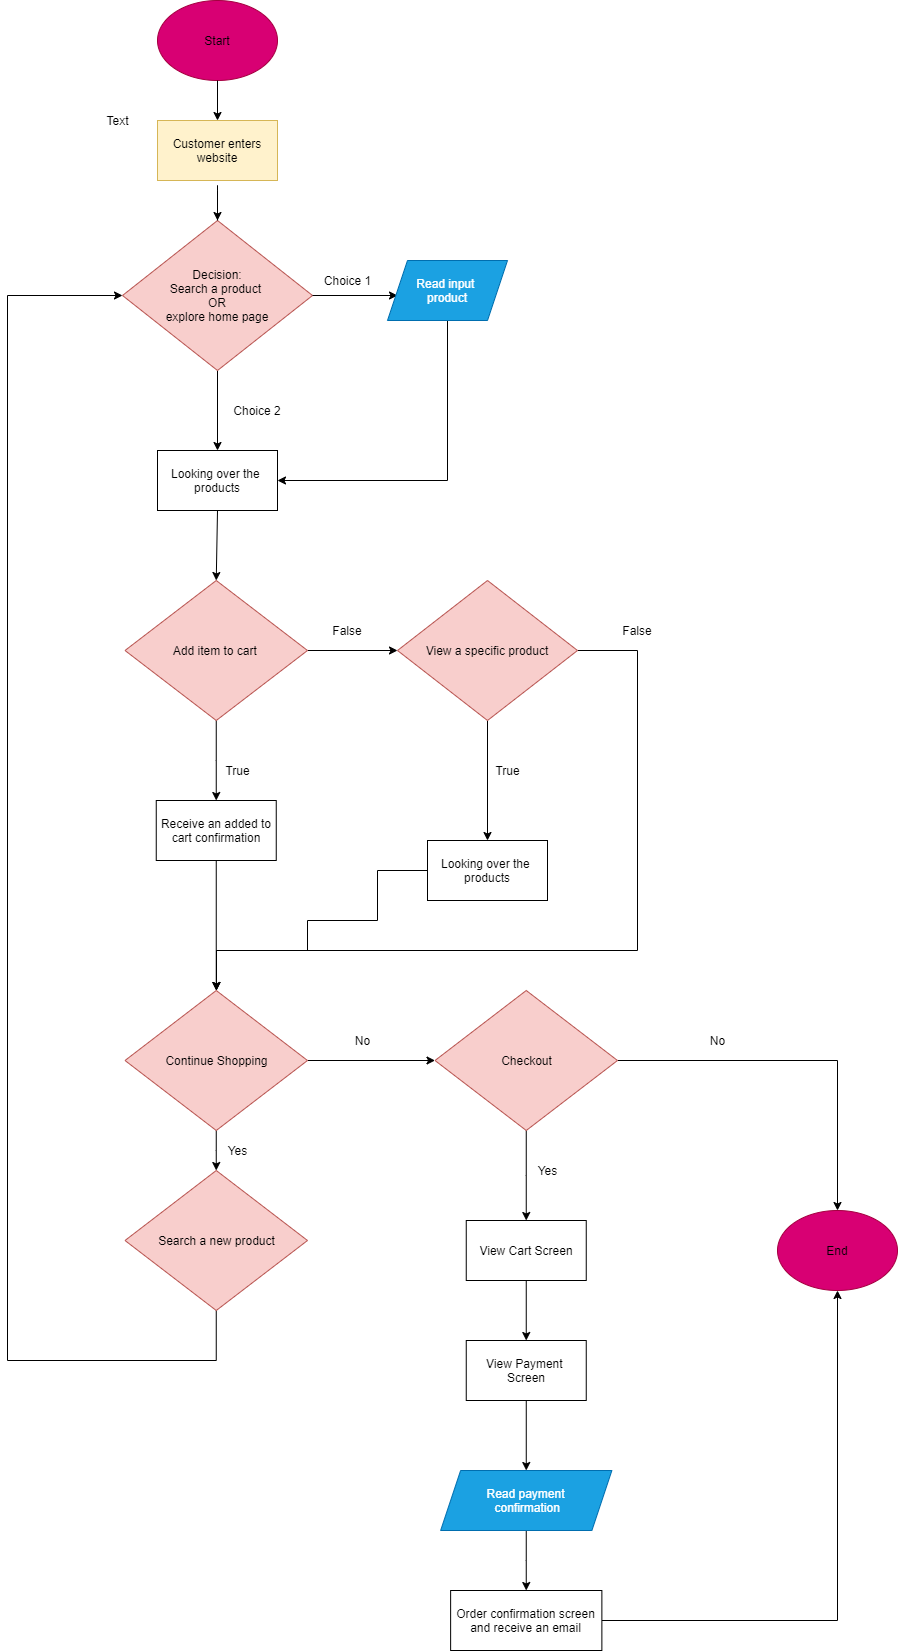

The diagram above was exported from draw.io. Its source (the exported page's mxGraphModel, read from the mxfile embedded in the PNG):
<mxGraphModel dx="3498" dy="1235" grid="1" gridSize="10" guides="1" tooltips="1" connect="1" arrows="1" fold="1" page="1" pageScale="1" pageWidth="850" pageHeight="1100" math="0" shadow="0">
  <root>
    <mxCell id="0" />
    <mxCell id="1" parent="0" />
    <mxCell id="2" value="&lt;font color=&quot;#000000&quot;&gt;Start&lt;/font&gt;" style="ellipse;whiteSpace=wrap;html=1;fillColor=#d80073;strokeColor=#A50040;fontColor=#ffffff;" vertex="1" parent="1">
      <mxGeometry x="40" y="20" width="120" height="80" as="geometry" />
    </mxCell>
    <mxCell id="3" value="&lt;font color=&quot;#000000&quot;&gt;Customer enters website&lt;br&gt;&lt;/font&gt;" style="rounded=0;whiteSpace=wrap;html=1;fillColor=#fff2cc;strokeColor=#d6b656;" vertex="1" parent="1">
      <mxGeometry x="40" y="140" width="120" height="60" as="geometry" />
    </mxCell>
    <mxCell id="16" style="edgeStyle=orthogonalEdgeStyle;rounded=0;orthogonalLoop=1;jettySize=auto;html=1;exitX=0.5;exitY=1;exitDx=0;exitDy=0;entryX=0.5;entryY=0;entryDx=0;entryDy=0;" edge="1" parent="1" source="4" target="13">
      <mxGeometry relative="1" as="geometry" />
    </mxCell>
    <mxCell id="4" value="&lt;font color=&quot;#000000&quot;&gt;Decision:&lt;br&gt;Search a product&amp;nbsp;&lt;br&gt;OR&lt;br&gt;explore home page&lt;/font&gt;" style="rhombus;whiteSpace=wrap;html=1;fillColor=#f8cecc;strokeColor=#b85450;" vertex="1" parent="1">
      <mxGeometry x="5" y="240" width="190" height="150" as="geometry" />
    </mxCell>
    <mxCell id="5" value="" style="endArrow=classic;html=1;entryX=0.5;entryY=0;entryDx=0;entryDy=0;" edge="1" parent="1" target="3">
      <mxGeometry width="50" height="50" relative="1" as="geometry">
        <mxPoint x="100" y="100" as="sourcePoint" />
        <mxPoint x="150" y="50" as="targetPoint" />
      </mxGeometry>
    </mxCell>
    <mxCell id="7" value="" style="endArrow=classic;html=1;" edge="1" parent="1" target="4">
      <mxGeometry width="50" height="50" relative="1" as="geometry">
        <mxPoint x="100" y="240" as="sourcePoint" />
        <mxPoint x="110" y="150" as="targetPoint" />
        <Array as="points">
          <mxPoint x="100" y="200" />
        </Array>
      </mxGeometry>
    </mxCell>
    <mxCell id="8" value="" style="endArrow=classic;html=1;exitX=1;exitY=0.5;exitDx=0;exitDy=0;" edge="1" parent="1" source="4">
      <mxGeometry width="50" height="50" relative="1" as="geometry">
        <mxPoint x="400" y="350" as="sourcePoint" />
        <mxPoint x="280" y="315" as="targetPoint" />
      </mxGeometry>
    </mxCell>
    <mxCell id="9" value="Choice 1&lt;br&gt;" style="text;html=1;align=center;verticalAlign=middle;resizable=0;points=[];autosize=1;" vertex="1" parent="1">
      <mxGeometry x="200" y="290" width="60" height="20" as="geometry" />
    </mxCell>
    <mxCell id="14" style="edgeStyle=orthogonalEdgeStyle;rounded=0;orthogonalLoop=1;jettySize=auto;html=1;entryX=1;entryY=0.5;entryDx=0;entryDy=0;" edge="1" parent="1" source="10" target="13">
      <mxGeometry relative="1" as="geometry">
        <Array as="points">
          <mxPoint x="330" y="500" />
        </Array>
      </mxGeometry>
    </mxCell>
    <mxCell id="10" value="Read input &lt;br&gt;product" style="shape=parallelogram;perimeter=parallelogramPerimeter;whiteSpace=wrap;html=1;fixedSize=1;fillColor=#1ba1e2;strokeColor=#006EAF;fontColor=#ffffff;" vertex="1" parent="1">
      <mxGeometry x="270" y="280" width="120" height="60" as="geometry" />
    </mxCell>
    <mxCell id="13" value="Looking over the&amp;nbsp;&lt;br&gt;products" style="rounded=0;whiteSpace=wrap;html=1;" vertex="1" parent="1">
      <mxGeometry x="40" y="470" width="120" height="60" as="geometry" />
    </mxCell>
    <mxCell id="17" value="Choice 2" style="text;html=1;strokeColor=none;fillColor=none;align=center;verticalAlign=middle;whiteSpace=wrap;rounded=0;" vertex="1" parent="1">
      <mxGeometry x="100" y="420" width="80" height="20" as="geometry" />
    </mxCell>
    <mxCell id="18" value="" style="endArrow=classic;html=1;exitX=0.5;exitY=1;exitDx=0;exitDy=0;entryX=0.5;entryY=0;entryDx=0;entryDy=0;" edge="1" parent="1" source="13" target="19">
      <mxGeometry width="50" height="50" relative="1" as="geometry">
        <mxPoint x="400" y="530" as="sourcePoint" />
        <mxPoint x="100" y="590" as="targetPoint" />
      </mxGeometry>
    </mxCell>
    <mxCell id="22" style="edgeStyle=orthogonalEdgeStyle;rounded=0;orthogonalLoop=1;jettySize=auto;html=1;" edge="1" parent="1" source="19" target="20">
      <mxGeometry relative="1" as="geometry" />
    </mxCell>
    <mxCell id="36" style="edgeStyle=orthogonalEdgeStyle;rounded=0;orthogonalLoop=1;jettySize=auto;html=1;entryX=0.5;entryY=0;entryDx=0;entryDy=0;" edge="1" parent="1" source="19" target="35">
      <mxGeometry relative="1" as="geometry" />
    </mxCell>
    <mxCell id="19" value="&lt;font color=&quot;#000000&quot;&gt;Add item to cart&amp;nbsp;&lt;br&gt;&lt;/font&gt;" style="rhombus;whiteSpace=wrap;html=1;fillColor=#f8cecc;strokeColor=#b85450;" vertex="1" parent="1">
      <mxGeometry x="7.5" y="600" width="182.5" height="140" as="geometry" />
    </mxCell>
    <mxCell id="29" style="edgeStyle=orthogonalEdgeStyle;rounded=0;orthogonalLoop=1;jettySize=auto;html=1;entryX=0.5;entryY=0;entryDx=0;entryDy=0;" edge="1" parent="1" source="20" target="28">
      <mxGeometry relative="1" as="geometry" />
    </mxCell>
    <mxCell id="32" style="edgeStyle=orthogonalEdgeStyle;rounded=0;orthogonalLoop=1;jettySize=auto;html=1;" edge="1" parent="1" source="20">
      <mxGeometry relative="1" as="geometry">
        <mxPoint x="99" y="1010" as="targetPoint" />
        <Array as="points">
          <mxPoint x="520" y="670" />
          <mxPoint x="520" y="970" />
          <mxPoint x="99" y="970" />
        </Array>
      </mxGeometry>
    </mxCell>
    <mxCell id="20" value="&lt;font color=&quot;#000000&quot;&gt;View a specific product&lt;br&gt;&lt;/font&gt;" style="rhombus;whiteSpace=wrap;html=1;fillColor=#f8cecc;strokeColor=#b85450;" vertex="1" parent="1">
      <mxGeometry x="280" y="600" width="180" height="140" as="geometry" />
    </mxCell>
    <mxCell id="23" value="False" style="text;html=1;strokeColor=none;fillColor=none;align=center;verticalAlign=middle;whiteSpace=wrap;rounded=0;" vertex="1" parent="1">
      <mxGeometry x="210" y="640" width="40" height="20" as="geometry" />
    </mxCell>
    <mxCell id="24" value="True" style="text;html=1;align=center;verticalAlign=middle;resizable=0;points=[];autosize=1;" vertex="1" parent="1">
      <mxGeometry x="100" y="780" width="40" height="20" as="geometry" />
    </mxCell>
    <mxCell id="40" style="edgeStyle=orthogonalEdgeStyle;rounded=0;orthogonalLoop=1;jettySize=auto;html=1;entryX=0.5;entryY=0;entryDx=0;entryDy=0;" edge="1" parent="1" source="25" target="39">
      <mxGeometry relative="1" as="geometry" />
    </mxCell>
    <mxCell id="44" style="edgeStyle=orthogonalEdgeStyle;rounded=0;orthogonalLoop=1;jettySize=auto;html=1;entryX=0;entryY=0.5;entryDx=0;entryDy=0;" edge="1" parent="1" source="25" target="43">
      <mxGeometry relative="1" as="geometry" />
    </mxCell>
    <mxCell id="25" value="&lt;font color=&quot;#000000&quot;&gt;Continue Shopping&lt;br&gt;&lt;/font&gt;" style="rhombus;whiteSpace=wrap;html=1;fillColor=#f8cecc;strokeColor=#b85450;" vertex="1" parent="1">
      <mxGeometry x="7.5" y="1010" width="182.5" height="140" as="geometry" />
    </mxCell>
    <mxCell id="30" style="edgeStyle=orthogonalEdgeStyle;rounded=0;orthogonalLoop=1;jettySize=auto;html=1;" edge="1" parent="1" source="28">
      <mxGeometry relative="1" as="geometry">
        <mxPoint x="99" y="1010" as="targetPoint" />
        <Array as="points">
          <mxPoint x="260" y="890" />
          <mxPoint x="260" y="940" />
          <mxPoint x="190" y="940" />
          <mxPoint x="190" y="970" />
          <mxPoint x="99" y="970" />
        </Array>
      </mxGeometry>
    </mxCell>
    <mxCell id="28" value="Looking over the&amp;nbsp;&lt;br&gt;products" style="rounded=0;whiteSpace=wrap;html=1;" vertex="1" parent="1">
      <mxGeometry x="310" y="860" width="120" height="60" as="geometry" />
    </mxCell>
    <mxCell id="33" value="False" style="text;html=1;strokeColor=none;fillColor=none;align=center;verticalAlign=middle;whiteSpace=wrap;rounded=0;" vertex="1" parent="1">
      <mxGeometry x="500" y="640" width="40" height="20" as="geometry" />
    </mxCell>
    <mxCell id="34" value="True" style="text;html=1;align=center;verticalAlign=middle;resizable=0;points=[];autosize=1;" vertex="1" parent="1">
      <mxGeometry x="370" y="780" width="40" height="20" as="geometry" />
    </mxCell>
    <mxCell id="37" style="edgeStyle=orthogonalEdgeStyle;rounded=0;orthogonalLoop=1;jettySize=auto;html=1;entryX=0.5;entryY=0;entryDx=0;entryDy=0;" edge="1" parent="1" source="35" target="25">
      <mxGeometry relative="1" as="geometry" />
    </mxCell>
    <mxCell id="35" value="Receive an added to cart confirmation" style="rounded=0;whiteSpace=wrap;html=1;" vertex="1" parent="1">
      <mxGeometry x="38.75" y="820" width="120" height="60" as="geometry" />
    </mxCell>
    <mxCell id="60" style="edgeStyle=orthogonalEdgeStyle;rounded=0;orthogonalLoop=1;jettySize=auto;html=1;entryX=0;entryY=0.5;entryDx=0;entryDy=0;" edge="1" parent="1" source="39" target="4">
      <mxGeometry relative="1" as="geometry">
        <mxPoint x="-90" y="310" as="targetPoint" />
        <Array as="points">
          <mxPoint x="99" y="1380" />
          <mxPoint x="-110" y="1380" />
          <mxPoint x="-110" y="315" />
        </Array>
      </mxGeometry>
    </mxCell>
    <mxCell id="39" value="&lt;font color=&quot;#000000&quot;&gt;Search a new product&lt;br&gt;&lt;/font&gt;" style="rhombus;whiteSpace=wrap;html=1;fillColor=#f8cecc;strokeColor=#b85450;" vertex="1" parent="1">
      <mxGeometry x="7.5" y="1190" width="182.5" height="140" as="geometry" />
    </mxCell>
    <mxCell id="41" value="Yes" style="text;html=1;align=center;verticalAlign=middle;resizable=0;points=[];autosize=1;" vertex="1" parent="1">
      <mxGeometry x="100" y="1160" width="40" height="20" as="geometry" />
    </mxCell>
    <mxCell id="47" style="edgeStyle=orthogonalEdgeStyle;rounded=0;orthogonalLoop=1;jettySize=auto;html=1;entryX=0.5;entryY=0;entryDx=0;entryDy=0;" edge="1" parent="1" source="43" target="46">
      <mxGeometry relative="1" as="geometry" />
    </mxCell>
    <mxCell id="50" style="edgeStyle=orthogonalEdgeStyle;rounded=0;orthogonalLoop=1;jettySize=auto;html=1;entryX=0.5;entryY=0;entryDx=0;entryDy=0;" edge="1" parent="1" source="43" target="49">
      <mxGeometry relative="1" as="geometry" />
    </mxCell>
    <mxCell id="43" value="&lt;font color=&quot;#000000&quot;&gt;Checkout&lt;br&gt;&lt;/font&gt;" style="rhombus;whiteSpace=wrap;html=1;fillColor=#f8cecc;strokeColor=#b85450;" vertex="1" parent="1">
      <mxGeometry x="317.5" y="1010" width="182.5" height="140" as="geometry" />
    </mxCell>
    <mxCell id="45" value="No" style="text;html=1;align=center;verticalAlign=middle;resizable=0;points=[];autosize=1;" vertex="1" parent="1">
      <mxGeometry x="230" y="1050" width="30" height="20" as="geometry" />
    </mxCell>
    <mxCell id="46" value="&lt;font color=&quot;#000000&quot;&gt;End&lt;/font&gt;" style="ellipse;whiteSpace=wrap;html=1;fillColor=#d80073;strokeColor=#A50040;fontColor=#ffffff;" vertex="1" parent="1">
      <mxGeometry x="660" y="1230" width="120" height="80" as="geometry" />
    </mxCell>
    <mxCell id="48" value="No" style="text;html=1;align=center;verticalAlign=middle;resizable=0;points=[];autosize=1;" vertex="1" parent="1">
      <mxGeometry x="585" y="1050" width="30" height="20" as="geometry" />
    </mxCell>
    <mxCell id="53" style="edgeStyle=orthogonalEdgeStyle;rounded=0;orthogonalLoop=1;jettySize=auto;html=1;entryX=0.5;entryY=0;entryDx=0;entryDy=0;" edge="1" parent="1" source="49" target="52">
      <mxGeometry relative="1" as="geometry" />
    </mxCell>
    <mxCell id="49" value="View Cart Screen" style="rounded=0;whiteSpace=wrap;html=1;" vertex="1" parent="1">
      <mxGeometry x="348.75" y="1240" width="120" height="60" as="geometry" />
    </mxCell>
    <mxCell id="51" value="Yes" style="text;html=1;align=center;verticalAlign=middle;resizable=0;points=[];autosize=1;" vertex="1" parent="1">
      <mxGeometry x="410" y="1180" width="40" height="20" as="geometry" />
    </mxCell>
    <mxCell id="55" style="edgeStyle=orthogonalEdgeStyle;rounded=0;orthogonalLoop=1;jettySize=auto;html=1;entryX=0.5;entryY=0;entryDx=0;entryDy=0;" edge="1" parent="1" source="52" target="54">
      <mxGeometry relative="1" as="geometry" />
    </mxCell>
    <mxCell id="52" value="View Payment &lt;br&gt;Screen" style="rounded=0;whiteSpace=wrap;html=1;" vertex="1" parent="1">
      <mxGeometry x="348.75" y="1360" width="120" height="60" as="geometry" />
    </mxCell>
    <mxCell id="57" style="edgeStyle=orthogonalEdgeStyle;rounded=0;orthogonalLoop=1;jettySize=auto;html=1;entryX=0.5;entryY=0;entryDx=0;entryDy=0;" edge="1" parent="1" source="54" target="56">
      <mxGeometry relative="1" as="geometry" />
    </mxCell>
    <mxCell id="54" value="Read payment&lt;br&gt;&amp;nbsp;confirmation" style="shape=parallelogram;perimeter=parallelogramPerimeter;whiteSpace=wrap;html=1;fixedSize=1;fillColor=#1ba1e2;strokeColor=#006EAF;fontColor=#ffffff;" vertex="1" parent="1">
      <mxGeometry x="323.13" y="1490" width="171.25" height="60" as="geometry" />
    </mxCell>
    <mxCell id="58" style="edgeStyle=orthogonalEdgeStyle;rounded=0;orthogonalLoop=1;jettySize=auto;html=1;entryX=0.5;entryY=1;entryDx=0;entryDy=0;" edge="1" parent="1" source="56" target="46">
      <mxGeometry relative="1" as="geometry" />
    </mxCell>
    <mxCell id="56" value="Order confirmation screen&lt;br&gt;and receive an email" style="rounded=0;whiteSpace=wrap;html=1;" vertex="1" parent="1">
      <mxGeometry x="333.13" y="1610" width="151.24" height="60" as="geometry" />
    </mxCell>
    <mxCell id="59" value="Text" style="text;html=1;align=center;verticalAlign=middle;resizable=0;points=[];autosize=1;" vertex="1" parent="1">
      <mxGeometry x="-20" y="130" width="40" height="20" as="geometry" />
    </mxCell>
  </root>
</mxGraphModel>